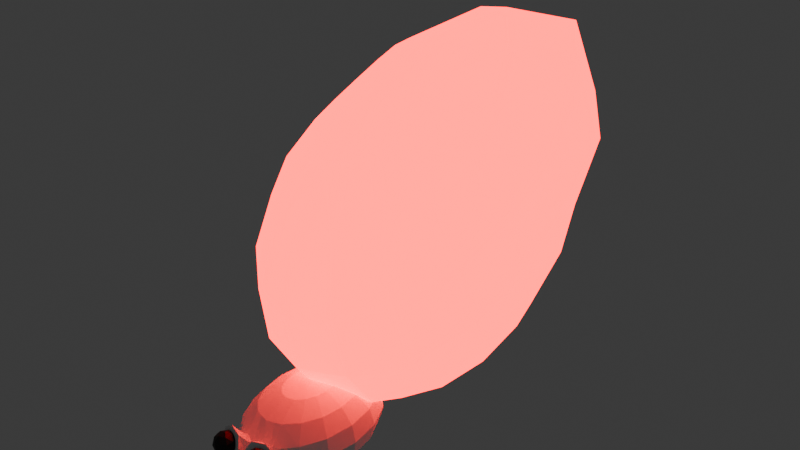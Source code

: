# Source: LightBug.blend  (saved by Blender 4.2.66; exported with 4.5.12 LTS)
import bpy
from mathutils import Matrix  # noqa: F401  (used for matrix-valued properties, if any)

bpy.ops.wm.read_factory_settings(use_empty=True)
scene = bpy.context.scene
scene.name = 'Scene'

# ---- collections
col_collection = bpy.data.collections.new('Collection'); scene.collection.children.link(col_collection)

# ---- materials (node trees are filled in below, after node groups)
mat_body = bpy.data.materials.new('Body')
mat_body.alpha_threshold = 0.0
mat_body.roughness = 0.5
mat_body.line_color = (0.0, 0.0, 0.0, 1.0)
mat_eyes = bpy.data.materials.new('Eyes')
mat_light = bpy.data.materials.new('Light')

# ---- material node trees
mat_body.use_nodes = True; mat_body.node_tree.nodes.clear()
_N = mat_body.node_tree.nodes; _L = mat_body.node_tree.links
n0 = _N.new('ShaderNodeOutputMaterial'); n0.name = 'Material Output'; n0.location = (300, 300)
n1 = _N.new('ShaderNodeBsdfPrincipled'); n1.name = 'Principled BSDF'; n1.location = (10, 300)
n1.inputs[0].default_value = (1.0, 1.0, 1.0, 1.0)
n1.inputs[3].default_value = 1.45
_L.new(n1.outputs[0], n0.inputs[0])
n0.is_active_output = True
mat_eyes.use_nodes = True; mat_eyes.node_tree.nodes.clear()
_N = mat_eyes.node_tree.nodes; _L = mat_eyes.node_tree.links
n0 = _N.new('ShaderNodeBsdfPrincipled'); n0.name = 'Principled BSDF'; n0.location = (10, 300)
n0.inputs[0].default_value = (0.0, 0.0, 0.0, 1.0)
n1 = _N.new('ShaderNodeOutputMaterial'); n1.name = 'Material Output'; n1.location = (300, 300)
_L.new(n0.outputs[0], n1.inputs[0])
n1.is_active_output = True
mat_light.use_nodes = True; mat_light.node_tree.nodes.clear()
_N = mat_light.node_tree.nodes; _L = mat_light.node_tree.links
n0 = _N.new('ShaderNodeBsdfPrincipled'); n0.name = 'Principled BSDF'; n0.location = (10, 300)
n0.inputs[0].default_value = (0.8001, 0.0, 0.0009174, 1.0)
n0.inputs[27].default_value = (1.0, 0.0, 0.003329, 1.0)
n0.inputs[28].default_value = 6.6
n1 = _N.new('ShaderNodeOutputMaterial'); n1.name = 'Material Output'; n1.location = (300, 300)
_L.new(n0.outputs[0], n1.inputs[0])
n1.is_active_output = True

# ---- world
world_world = bpy.data.worlds.new('World'); scene.world = world_world
world_world.use_nodes = True; world_world.node_tree.nodes.clear()
_N = world_world.node_tree.nodes; _L = world_world.node_tree.links
n0 = _N.new('ShaderNodeOutputWorld'); n0.name = 'World Output'; n0.location = (300, 300)
n1 = _N.new('ShaderNodeBackground'); n1.name = 'Background'; n1.location = (10, 300)
n1.inputs[0].default_value = (0.05088, 0.05088, 0.05088, 1.0)
_L.new(n1.outputs[0], n0.inputs[0])
n0.is_active_output = True
world_world.color = (0.05088, 0.05088, 0.05088)
world_world.sun_shadow_jitter_overblur = 0.0

# ---- meshes
me_sphere = bpy.data.meshes.new('Sphere')
me_sphere.from_pydata([(5.04e-08, 0.1523, 0.03484), (5.04e-08, 0.1649, 0.0), (5.04e-08, 0.1523, -0.03484), (-0.001023, 0.0536, -0.06956), (0.01641, 0.0583, 0.08411), (0.03033, 0.1077, 0.06438), (0.03962, 0.1407, 0.03484), (0.04289, 0.1523, 0.0), (0.03962, 0.1407, -0.03484), (0.0293, 0.09822, -0.06634), (0.01539, 0.0488, -0.06956), (0.03033, 0.04462, 0.08411), (0.05603, 0.08245, 0.06438), (0.07321, 0.1077, 0.03484), (0.07925, 0.1166, 0.0), (0.07321, 0.1077, -0.03484), (0.05501, 0.07294, -0.06634), (0.0293, 0.03512, -0.06956), (0.03962, 0.02415, 0.08411), (0.07321, 0.04462, 0.06438), (0.09566, 0.0583, 0.03484), (0.1035, 0.0631, 0.0), (0.09566, 0.0583, -0.03484), (0.07219, 0.03512, -0.06634), (0.0386, 0.01464, -0.06956), (0.04289, 7.472e-08, 0.08411), (0.07925, 6.734e-08, 0.06438), (0.1035, 6.243e-08, 0.03484), (0.1121, 5.752e-08, 0.0), (0.1035, 6.243e-08, -0.03484), (0.07822, -0.009504, -0.06634), (0.04186, -0.009504, -0.06956), (0.03962, -0.02415, 0.08411), (0.07321, -0.04462, 0.06438), (0.09566, -0.0583, 0.03484), (0.1035, -0.0631, 0.0), (0.09566, -0.0583, -0.03484), (0.07219, -0.05412, -0.06634), (0.0386, -0.03365, -0.06956), (0.03033, -0.04462, 0.08411), (0.05603, -0.08245, 0.06438), (0.07321, -0.1077, 0.03484), (0.07925, -0.1166, 0.0), (0.07321, -0.1077, -0.03484), (0.05501, -0.09195, -0.06634), (0.0293, -0.05412, -0.06956), (0.01641, -0.0583, 0.08411), (0.03033, -0.1077, 0.06438), (0.03632, -0.1425, 0.03275), (0.03783, -0.1536, 0.0005027), (0.03962, -0.1407, -0.03484), (0.0293, -0.1172, -0.06634), (0.01539, -0.0678, -0.06956), (3.704e-08, -0.0631, 0.08411), (2.535e-08, -0.1166, 0.06438), (-0.0008846, -0.1506, 0.03502), (-0.0008846, -0.1619, 0.002478), (2.368e-08, -0.1523, -0.03484), (-0.001023, -0.1261, -0.06634), (-0.001023, -0.07261, -0.06956), (-0.001594, -0.02046, -0.04955), (5.04e-08, 8.209e-08, 0.09104), (-0.01641, -0.0583, 0.08411), (-0.03033, -0.1077, 0.06438), (-0.03624, -0.1426, 0.03304), (-0.03702, -0.1539, 0.0004985), (-0.03962, -0.1407, -0.03484), (-0.03135, -0.1172, -0.06634), (-0.01744, -0.0678, -0.06956), (-0.03033, -0.04462, 0.08411), (-0.05603, -0.08245, 0.06438), (-0.07321, -0.1077, 0.03484), (-0.07925, -0.1166, 0.0), (-0.07321, -0.1077, -0.03484), (-0.05706, -0.09195, -0.06634), (-0.03135, -0.05412, -0.06956), (-0.03962, -0.02415, 0.08411), (-0.07321, -0.04462, 0.06438), (-0.09566, -0.0583, 0.03484), (-0.1035, -0.0631, 0.0), (-0.09566, -0.0583, -0.03484), (-0.07424, -0.05412, -0.06634), (-0.04065, -0.03365, -0.06956), (-0.04289, 1.116e-07, 0.08411), (-0.07925, 1.361e-07, 0.06438), (-0.1035, 1.411e-07, 0.03484), (-0.1121, 1.656e-07, 0.0), (-0.1035, 1.411e-07, -0.03484), (-0.08027, -0.009504, -0.06634), (-0.04391, -0.009504, -0.06956), (-0.03962, 0.02415, 0.08411), (-0.07321, 0.04462, 0.06438), (-0.09566, 0.0583, 0.03484), (-0.1035, 0.0631, 0.0), (-0.09566, 0.0583, -0.03484), (-0.07424, 0.03512, -0.06634), (-0.04065, 0.01464, -0.06956), (-0.03033, 0.04462, 0.08411), (-0.05603, 0.08245, 0.06438), (-0.07321, 0.1077, 0.03484), (-0.07925, 0.1166, 0.0), (-0.07321, 0.1077, -0.03484), (-0.05706, 0.07294, -0.06634), (-0.03135, 0.03512, -0.06956), (-0.01641, 0.0583, 0.08411), (-0.03033, 0.1077, 0.06438), (-0.03962, 0.1407, 0.03484), (-0.04289, 0.1523, 0.0), (-0.03962, 0.1407, -0.03484), (-0.03135, 0.09822, -0.06634), (-0.01744, 0.0488, -0.06956), (7.712e-08, 0.0631, 0.08411), (1.005e-07, 0.1166, 0.06438), (-0.001023, 0.1071, -0.06634), (5.04e-08, 0.1586, 0.01742), (0.04125, 0.1465, 0.01742), (0.07623, 0.1122, 0.01742), (0.0996, 0.0607, 0.01742), (0.1078, 5.997e-08, 0.01742), (0.0996, -0.0607, 0.01742), (0.07623, -0.1122, 0.01742), (0.04389, -0.1462, 0.0163), (-0.0008846, -0.1579, 0.01916), (-0.04356, -0.1466, 0.01636), (-0.07623, -0.1122, 0.01742), (-0.0996, -0.0607, 0.01742), (-0.1078, 1.533e-07, 0.01742), (-0.0996, 0.0607, 0.01742), (-0.07623, 0.1122, 0.01742), (-0.04125, 0.1465, 0.01742), (0.01516, -0.1122, 0.06438), (0.008206, -0.0607, 0.08411), (0.007183, -0.0702, -0.06956), (0.01414, -0.1217, -0.06634), (0.01981, -0.1465, -0.03484), (0.0217, -0.1605, -0.00538), (0.01956, -0.1447, 0.04022), (-0.006047, -0.1806, 0.03506), (-0.009229, -0.0702, -0.06956), (-0.01619, -0.1217, -0.06634), (-0.01981, -0.1465, -0.03484), (-0.02046, -0.1602, -0.005251), (-0.01937, -0.1443, 0.04077), (-0.01516, -0.1122, 0.06438), (-0.008206, -0.0607, 0.08411), (-0.002992, -0.1669, 0.0236), (0.0693, -0.164, 0.02084), (0.0586, -0.1758, 0.002409), (0.006076, -0.1779, 0.03361), (0.008388, -0.1857, 0.01295), (0.03649, -0.1853, -0.001448), (0.04176, -0.1584, 0.05603), (0.06233, -0.1567, 0.04305), (0.01415, -0.1665, 0.0537), (0.03913, -0.1718, 0.02729), (-0.007533, -0.186, 0.01179), (-0.06799, -0.1651, 0.0218), (-0.05592, -0.175, 0.001722), (-0.03238, -0.1837, -0.002653), (-0.04032, -0.1619, 0.05972), (-0.01419, -0.1706, 0.05573), (-0.06153, -0.1596, 0.04582), (-0.03725, -0.1733, 0.02793), (-0.003819, -0.158, 0.03859), (-0.04545, -0.1543, 0.01763), (-0.03855, -0.1635, 0.002934), (-0.002896, -0.1726, 0.007421), (-0.02204, -0.171, -0.001348), (-0.0387, -0.1489, 0.03414), (-0.02225, -0.1504, 0.04278), (0.02507, -0.1517, 0.04985), (0.004634, -0.1689, 0.01211), (0.004634, -0.1576, 0.04465), (0.002677, -0.1648, 0.02836), (0.04184, -0.1495, 0.04238), (0.04335, -0.1606, 0.01013), (0.02722, -0.1675, 0.004251), (0.04941, -0.1532, 0.02593), (0.02235, 0.07351, -0.06795), (0.04216, 0.05403, -0.06795), (0.05539, 0.02488, -0.06795), (0.06004, -0.009504, -0.06795), (0.05539, -0.04389, -0.06795), (0.04216, -0.07304, -0.06795), (0.02235, -0.09251, -0.06795), (-0.001023, -0.09935, -0.06795), (-0.02439, -0.09251, -0.06795), (-0.0442, -0.07304, -0.06795), (-0.05744, -0.04389, -0.06795), (-0.06209, -0.009504, -0.06795), (-0.05744, 0.02488, -0.06795), (-0.0442, 0.05403, -0.06795), (-0.02439, 0.07351, -0.06795), (-0.001023, 0.08035, -0.06795), (0.01066, -0.09593, -0.06795), (-0.01271, -0.09593, -0.06795), (0.01887, 0.06115, -0.06876), (0.03573, 0.04457, -0.06876), (0.047, 0.01976, -0.06876), (0.05095, -0.009504, -0.06876), (0.047, -0.03877, -0.06876), (0.03573, -0.06358, -0.06876), (0.01887, -0.08016, -0.06876), (-0.001023, -0.08598, -0.06876), (-0.02091, -0.08016, -0.06876), (-0.03778, -0.06358, -0.06876), (-0.04904, -0.03877, -0.06876), (-0.053, -0.009504, -0.06876), (-0.04904, 0.01976, -0.06876), (-0.03778, 0.04457, -0.06876), (-0.02091, 0.06115, -0.06876), (-0.001023, 0.06697, -0.06876), (0.008922, -0.08307, -0.06876), (-0.01097, -0.08307, -0.06876), (0.02258, -0.09331, -0.08121), (0.0109, -0.09673, -0.08121), (0.0191, -0.08096, -0.08202), (0.009156, -0.08387, -0.08202), (0.1078, 0.03155, 0.0), (0.0996, 0.02915, 0.03484), (0.07623, 0.02231, 0.06438), (0.04125, 0.01207, 0.08411), (0.04023, 0.002571, -0.06956), (0.07521, 0.01281, -0.06634), (0.0996, 0.02915, -0.03484), (0.1037, 0.03035, 0.01742), (0.05772, 0.007688, -0.06795), (0.04898, 0.005129, -0.06876), (-0.01292, -0.09667, -0.08023), (-0.02461, -0.09326, -0.08023), (-0.02113, -0.0809, -0.08104), (-0.01119, -0.08381, -0.08104), (0.007183, 0.0512, -0.06956), (0.01981, 0.1465, -0.03484), (0.02144, 0.1586, 0.0), (0.01981, 0.1465, 0.03484), (0.01516, 0.1122, 0.06438), (0.008206, 0.0607, 0.08411), (0.01414, 0.1027, -0.06634), (0.02063, 0.1526, 0.01742), (0.01066, 0.07693, -0.06795), (0.008922, 0.06406, -0.06876), (-0.01619, 0.1027, -0.06634), (-0.01516, 0.1122, 0.06438), (-0.008206, 0.0607, 0.08411), (-0.009229, 0.0512, -0.06956), (-0.01981, 0.1465, -0.03484), (-0.02144, 0.1586, 0.0), (-0.01981, 0.1465, 0.03484), (-0.02063, 0.1526, 0.01742), (-0.01271, 0.07693, -0.06795), (-0.01097, 0.06406, -0.06876), (-0.02111, 0.06183, -0.07995), (-0.01763, 0.04947, -0.08076), (-0.009427, 0.05187, -0.08076), (-0.01117, 0.06474, -0.07995), (0.01906, 0.06181, -0.07972), (0.01558, 0.04946, -0.08053), (0.009116, 0.06472, -0.07972), (0.007376, 0.05186, -0.08053)], [], [(236, 237, 4, 5), (240, 238, 9, 178), (233, 234, 7, 8), (235, 236, 5, 6), (111, 61, 4, 237), (60, 3, 232, 10), (238, 233, 8, 9), (239, 235, 6, 115), (8, 7, 14, 15), (6, 5, 12, 13), (4, 61, 11), (60, 10, 17), (9, 8, 15, 16), (115, 6, 13, 116), (5, 4, 11, 12), (178, 9, 16, 179), (60, 17, 24), (16, 15, 22, 23), (116, 13, 20, 117), (12, 11, 18, 19), (179, 16, 23, 180), (15, 14, 21, 22), (13, 12, 19, 20), (11, 61, 18), (225, 219, 27, 118), (220, 221, 25, 26), (226, 223, 30, 181), (224, 218, 28, 29), (219, 220, 26, 27), (18, 61, 25, 221), (60, 24, 222, 31), (223, 224, 29, 30), (181, 30, 37, 182), (29, 28, 35, 36), (27, 26, 33, 34), (25, 61, 32), (60, 31, 38), (30, 29, 36, 37), (118, 27, 34, 119), (26, 25, 32, 33), (34, 33, 40, 41), (32, 61, 39), (60, 38, 45), (37, 36, 43, 44), (119, 34, 41, 120), (33, 32, 39, 40), (182, 37, 44, 183), (36, 35, 42, 43), (60, 45, 52), (44, 43, 50, 51), (120, 41, 48, 121), (40, 39, 46, 47), (183, 44, 51, 184), (43, 42, 49, 50), (41, 40, 47, 48), (39, 61, 46), (130, 131, 53, 54), (194, 133, 58, 185), (134, 135, 56, 57), (136, 130, 54, 55), (46, 61, 53, 131), (60, 52, 132, 59), (133, 134, 57, 58), (176, 175, 147, 150), (195, 139, 67, 186), (140, 141, 65, 66), (142, 143, 63, 64), (53, 61, 62, 144), (60, 59, 138, 68), (139, 140, 66, 67), (166, 145, 137, 155), (143, 144, 62, 63), (62, 61, 69), (60, 68, 75), (67, 66, 73, 74), (123, 64, 71, 124), (63, 62, 69, 70), (186, 67, 74, 187), (66, 65, 72, 73), (64, 63, 70, 71), (74, 73, 80, 81), (124, 71, 78, 125), (70, 69, 76, 77), (187, 74, 81, 188), (73, 72, 79, 80), (71, 70, 77, 78), (69, 61, 76), (60, 75, 82), (188, 81, 88, 189), (80, 79, 86, 87), (78, 77, 84, 85), (76, 61, 83), (60, 82, 89), (81, 80, 87, 88), (125, 78, 85, 126), (77, 76, 83, 84), (87, 86, 93, 94), (85, 84, 91, 92), (83, 61, 90), (60, 89, 96), (88, 87, 94, 95), (126, 85, 92, 127), (84, 83, 90, 91), (189, 88, 95, 190), (60, 96, 103), (95, 94, 101, 102), (127, 92, 99, 128), (91, 90, 97, 98), (190, 95, 102, 191), (94, 93, 100, 101), (92, 91, 98, 99), (90, 61, 97), (128, 99, 106, 129), (98, 97, 104, 105), (191, 102, 109, 192), (101, 100, 107, 108), (99, 98, 105, 106), (97, 61, 104), (60, 103, 110), (102, 101, 108, 109), (250, 242, 113, 193), (246, 247, 1, 2), (248, 243, 112, 0), (104, 61, 111, 244), (60, 110, 245, 3), (242, 246, 2, 113), (249, 248, 0, 114), (243, 244, 111, 112), (247, 249, 114, 1), (100, 128, 129, 107), (93, 127, 128, 100), (86, 126, 127, 93), (79, 125, 126, 86), (72, 124, 125, 79), (65, 123, 124, 72), (167, 166, 155, 158), (174, 170, 151, 152), (42, 120, 121, 49), (35, 119, 120, 42), (28, 118, 119, 35), (218, 225, 118, 28), (14, 116, 117, 21), (7, 115, 116, 14), (234, 239, 115, 7), (173, 171, 149, 148), (172, 173, 148, 153), (51, 50, 134, 133), (48, 47, 130, 136), (50, 49, 135, 134), (184, 51, 133, 194), (47, 46, 131, 130), (145, 163, 160, 137), (54, 53, 144, 143), (164, 165, 157, 156), (58, 57, 140, 139), (55, 54, 143, 142), (57, 56, 141, 140), (185, 58, 139, 195), (154, 151, 153, 148), (150, 154, 148, 149), (147, 146, 154, 150), (146, 152, 151, 154), (175, 177, 146, 147), (177, 174, 152, 146), (170, 172, 153, 151), (171, 176, 150, 149), (162, 159, 161, 156), (158, 162, 156, 157), (155, 137, 162, 158), (137, 160, 159, 162), (165, 167, 158, 157), (168, 164, 156, 161), (169, 168, 161, 159), (163, 169, 159, 160), (55, 142, 169, 163), (142, 64, 168, 169), (64, 123, 164, 168), (65, 141, 167, 165), (123, 65, 165, 164), (122, 55, 163, 145), (141, 56, 166, 167), (56, 122, 145, 166), (56, 135, 176, 171), (136, 55, 172, 170), (121, 48, 174, 177), (49, 121, 177, 175), (55, 122, 173, 172), (122, 56, 171, 173), (48, 136, 170, 174), (135, 49, 175, 176), (203, 185, 195, 213), (184, 194, 215, 214), (251, 250, 193, 211), (209, 191, 192, 210), (208, 190, 191, 209), (207, 189, 190, 208), (206, 188, 189, 207), (205, 187, 188, 206), (204, 186, 187, 205), (186, 204, 230, 229), (212, 194, 185, 203), (201, 183, 184, 202), (200, 182, 183, 201), (199, 181, 182, 200), (227, 226, 181, 199), (197, 179, 180, 198), (196, 178, 179, 197), (241, 240, 178, 196), (241, 196, 256, 258), (10, 196, 197, 17), (17, 197, 198, 24), (222, 227, 199, 31), (31, 199, 200, 38), (38, 200, 201, 45), (45, 201, 202, 52), (132, 212, 203, 59), (138, 213, 204, 68), (68, 204, 205, 75), (75, 205, 206, 82), (82, 206, 207, 89), (89, 207, 208, 96), (96, 208, 209, 103), (103, 209, 210, 110), (245, 251, 211, 3), (52, 202, 212, 132), (59, 203, 213, 138), (216, 214, 215, 217), (194, 212, 217, 215), (212, 202, 216, 217), (202, 184, 214, 216), (24, 198, 227, 222), (198, 180, 226, 227), (21, 117, 225, 218), (23, 22, 224, 223), (20, 19, 220, 219), (22, 21, 218, 224), (180, 23, 223, 226), (19, 18, 221, 220), (117, 20, 219, 225), (231, 228, 229, 230), (213, 195, 228, 231), (204, 213, 231, 230), (195, 186, 229, 228), (3, 211, 241, 232), (211, 193, 240, 241), (1, 114, 239, 234), (114, 0, 235, 239), (113, 2, 233, 238), (0, 112, 236, 235), (2, 1, 234, 233), (193, 113, 238, 240), (112, 111, 237, 236), (210, 251, 255, 252), (210, 192, 250, 251), (107, 129, 249, 247), (105, 104, 244, 243), (129, 106, 248, 249), (109, 108, 246, 242), (106, 105, 243, 248), (108, 107, 247, 246), (192, 109, 242, 250), (253, 252, 255, 254), (251, 245, 254, 255), (245, 110, 253, 254), (110, 210, 252, 253), (259, 258, 256, 257), (10, 232, 259, 257), (196, 10, 257, 256), (232, 241, 258, 259)])
_uv = me_sphere.uv_layers.new(name='UVMap')
_uv.uv.foreach_set('vector', [0.7187, 0.75, 0.7187, 0.875, 0.6875, 0.875, 0.6875, 0.75, 0.7188, 0.1875, 0.7187, 0.25, 0.6875, 0.25, 0.6875, 0.1875, 0.7188, 0.375, 0.7188, 0.5, 0.6875, 0.5, 0.6875, 0.375, 0.7188, 0.625, 0.7187, 0.75, 0.6875, 0.75, 0.6875, 0.625, 0.75, 0.875, 0.7187, 1.0, 0.6875, 0.875, 0.7187, 0.875, 0.7188, 0.0, 0.75, 0.125, 0.7188, 0.125, 0.6875, 0.125, 0.7187, 0.25, 0.7188, 0.375, 0.6875, 0.375, 0.6875, 0.25, 0.7188, 0.5625, 0.7188, 0.625, 0.6875, 0.625, 0.6875, 0.5625, 0.6875, 0.375, 0.6875, 0.5, 0.625, 0.5, 0.625, 0.375, 0.6875, 0.625, 0.6875, 0.75, 0.625, 0.75, 0.625, 0.625, 0.6875, 0.875, 0.6562, 1.0, 0.625, 0.875, 0.6562, 0.0, 0.6875, 0.125, 0.625, 0.125, 0.6875, 0.25, 0.6875, 0.375, 0.625, 0.375, 0.625, 0.25, 0.6875, 0.5625, 0.6875, 0.625, 0.625, 0.625, 0.625, 0.5625, 0.6875, 0.75, 0.6875, 0.875, 0.625, 0.875, 0.625, 0.75, 0.6875, 0.1875, 0.6875, 0.25, 0.625, 0.25, 0.625, 0.1875, 0.5938, 0.0, 0.625, 0.125, 0.5625, 0.125, 0.625, 0.25, 0.625, 0.375, 0.5625, 0.375, 0.5625, 0.25, 0.625, 0.5625, 0.625, 0.625, 0.5625, 0.625, 0.5625, 0.5625, 0.625, 0.75, 0.625, 0.875, 0.5625, 0.875, 0.5625, 0.75, 0.625, 0.1875, 0.625, 0.25, 0.5625, 0.25, 0.5625, 0.1875, 0.625, 0.375, 0.625, 0.5, 0.5625, 0.5, 0.5625, 0.375, 0.625, 0.625, 0.625, 0.75, 0.5625, 0.75, 0.5625, 0.625, 0.625, 0.875, 0.5938, 1.0, 0.5625, 0.875, 0.5312, 0.5625, 0.5312, 0.625, 0.5, 0.625, 0.5, 0.5625, 0.5312, 0.75, 0.5312, 0.875, 0.5, 0.875, 0.5, 0.75, 0.5312, 0.1875, 0.5312, 0.25, 0.5, 0.25, 0.5, 0.1875, 0.5312, 0.375, 0.5312, 0.5, 0.5, 0.5, 0.5, 0.375, 0.5312, 0.625, 0.5312, 0.75, 0.5, 0.75, 0.5, 0.625, 0.5625, 0.875, 0.5312, 1.0, 0.5, 0.875, 0.5312, 0.875, 0.5312, 0.0, 0.5625, 0.125, 0.5312, 0.125, 0.5, 0.125, 0.5312, 0.25, 0.5312, 0.375, 0.5, 0.375, 0.5, 0.25, 0.5, 0.1875, 0.5, 0.25, 0.4375, 0.25, 0.4375, 0.1875, 0.5, 0.375, 0.5, 0.5, 0.4375, 0.5, 0.4375, 0.375, 0.5, 0.625, 0.5, 0.75, 0.4375, 0.75, 0.4375, 0.625, 0.5, 0.875, 0.4687, 1.0, 0.4375, 0.875, 0.4687, 0.0, 0.5, 0.125, 0.4375, 0.125, 0.5, 0.25, 0.5, 0.375, 0.4375, 0.375, 0.4375, 0.25, 0.5, 0.5625, 0.5, 0.625, 0.4375, 0.625, 0.4375, 0.5625, 0.5, 0.75, 0.5, 0.875, 0.4375, 0.875, 0.4375, 0.75, 0.4375, 0.625, 0.4375, 0.75, 0.375, 0.75, 0.375, 0.625, 0.4375, 0.875, 0.4062, 1.0, 0.375, 0.875, 0.4062, 0.0, 0.4375, 0.125, 0.375, 0.125, 0.4375, 0.25, 0.4375, 0.375, 0.375, 0.375, 0.375, 0.25, 0.4375, 0.5625, 0.4375, 0.625, 0.375, 0.625, 0.375, 0.5625, 0.4375, 0.75, 0.4375, 0.875, 0.375, 0.875, 0.375, 0.75, 0.4375, 0.1875, 0.4375, 0.25, 0.375, 0.25, 0.375, 0.1875, 0.4375, 0.375, 0.4375, 0.5, 0.375, 0.5, 0.375, 0.375, 0.3437, 0.0, 0.375, 0.125, 0.3125, 0.125, 0.375, 0.25, 0.375, 0.375, 0.3125, 0.375, 0.3125, 0.25, 0.375, 0.5625, 0.375, 0.625, 0.3125, 0.625, 0.3125, 0.5625, 0.375, 0.75, 0.375, 0.875, 0.3125, 0.875, 0.3125, 0.75, 0.375, 0.1875, 0.375, 0.25, 0.3125, 0.25, 0.3125, 0.1875, 0.375, 0.375, 0.375, 0.5, 0.3125, 0.5, 0.3125, 0.375, 0.375, 0.625, 0.375, 0.75, 0.3125, 0.75, 0.3125, 0.625, 0.375, 0.875, 0.3437, 1.0, 0.3125, 0.875, 0.2812, 0.75, 0.2812, 0.875, 0.25, 0.875, 0.25, 0.75, 0.2812, 0.1875, 0.2812, 0.25, 0.25, 0.25, 0.25, 0.1875, 0.2812, 0.375, 0.2812, 0.5, 0.25, 0.5, 0.25, 0.375, 0.2812, 0.625, 0.2812, 0.75, 0.25, 0.75, 0.25, 0.625, 0.3125, 0.875, 0.2812, 1.0, 0.25, 0.875, 0.2812, 0.875, 0.2812, 0.0, 0.3125, 0.125, 0.2812, 0.125, 0.25, 0.125, 0.2812, 0.25, 0.2812, 0.375, 0.25, 0.375, 0.25, 0.25, 0.2812, 0.5, 0.3125, 0.5, 0.3125, 0.5, 0.2812, 0.5, 0.2187, 0.1875, 0.2187, 0.25, 0.1875, 0.25, 0.1875, 0.1875, 0.2187, 0.375, 0.2187, 0.5, 0.1875, 0.5, 0.1875, 0.375, 0.2187, 0.625, 0.2187, 0.75, 0.1875, 0.75, 0.1875, 0.625, 0.25, 0.875, 0.2187, 1.0, 0.1875, 0.875, 0.2187, 0.875, 0.2187, 0.0, 0.25, 0.125, 0.2187, 0.125, 0.1875, 0.125, 0.2187, 0.25, 0.2187, 0.375, 0.1875, 0.375, 0.1875, 0.25, 0.25, 0.5, 0.25, 0.5625, 0.25, 0.5625, 0.25, 0.5, 0.2187, 0.75, 0.2187, 0.875, 0.1875, 0.875, 0.1875, 0.75, 0.1875, 0.875, 0.1562, 1.0, 0.125, 0.875, 0.1562, 0.0, 0.1875, 0.125, 0.125, 0.125, 0.1875, 0.25, 0.1875, 0.375, 0.125, 0.375, 0.125, 0.25, 0.1875, 0.5625, 0.1875, 0.625, 0.125, 0.625, 0.125, 0.5625, 0.1875, 0.75, 0.1875, 0.875, 0.125, 0.875, 0.125, 0.75, 0.1875, 0.1875, 0.1875, 0.25, 0.125, 0.25, 0.125, 0.1875, 0.1875, 0.375, 0.1875, 0.5, 0.125, 0.5, 0.125, 0.375, 0.1875, 0.625, 0.1875, 0.75, 0.125, 0.75, 0.125, 0.625, 0.125, 0.25, 0.125, 0.375, 0.0625, 0.375, 0.0625, 0.25, 0.125, 0.5625, 0.125, 0.625, 0.0625, 0.625, 0.0625, 0.5625, 0.125, 0.75, 0.125, 0.875, 0.0625, 0.875, 0.0625, 0.75, 0.125, 0.1875, 0.125, 0.25, 0.0625, 0.25, 0.0625, 0.1875, 0.125, 0.375, 0.125, 0.5, 0.0625, 0.5, 0.0625, 0.375, 0.125, 0.625, 0.125, 0.75, 0.0625, 0.75, 0.0625, 0.625, 0.125, 0.875, 0.09375, 1.0, 0.0625, 0.875, 0.09375, 0.0, 0.125, 0.125, 0.0625, 0.125, 0.0625, 0.1875, 0.0625, 0.25, 0.0, 0.25, 0.0, 0.1875, 0.0625, 0.375, 0.0625, 0.5, 0.0, 0.5, 0.0, 0.375, 0.0625, 0.625, 0.0625, 0.75, 0.0, 0.75, 0.0, 0.625, 0.0625, 0.875, 0.03125, 1.0, 0.0, 0.875, 0.03125, 0.0, 0.0625, 0.125, 0.0, 0.125, 0.0625, 0.25, 0.0625, 0.375, 0.0, 0.375, 0.0, 0.25, 0.0625, 0.5625, 0.0625, 0.625, 0.0, 0.625, 0.0, 0.5625, 0.0625, 0.75, 0.0625, 0.875, 0.0, 0.875, 0.0, 0.75, 1.0, 0.375, 1.0, 0.5, 0.9375, 0.5, 0.9375, 0.375, 1.0, 0.625, 1.0, 0.75, 0.9375, 0.75, 0.9375, 0.625, 1.0, 0.875, 0.9687, 1.0, 0.9375, 0.875, 0.9687, 0.0, 1.0, 0.125, 0.9375, 0.125, 1.0, 0.25, 1.0, 0.375, 0.9375, 0.375, 0.9375, 0.25, 1.0, 0.5625, 1.0, 0.625, 0.9375, 0.625, 0.9375, 0.5625, 1.0, 0.75, 1.0, 0.875, 0.9375, 0.875, 0.9375, 0.75, 1.0, 0.1875, 1.0, 0.25, 0.9375, 0.25, 0.9375, 0.1875, 0.9062, 0.0, 0.9375, 0.125, 0.875, 0.125, 0.9375, 0.25, 0.9375, 0.375, 0.875, 0.375, 0.875, 0.25, 0.9375, 0.5625, 0.9375, 0.625, 0.875, 0.625, 0.875, 0.5625, 0.9375, 0.75, 0.9375, 0.875, 0.875, 0.875, 0.875, 0.75, 0.9375, 0.1875, 0.9375, 0.25, 0.875, 0.25, 0.875, 0.1875, 0.9375, 0.375, 0.9375, 0.5, 0.875, 0.5, 0.875, 0.375, 0.9375, 0.625, 0.9375, 0.75, 0.875, 0.75, 0.875, 0.625, 0.9375, 0.875, 0.9062, 1.0, 0.875, 0.875, 0.875, 0.5625, 0.875, 0.625, 0.8125, 0.625, 0.8125, 0.5625, 0.875, 0.75, 0.875, 0.875, 0.8125, 0.875, 0.8125, 0.75, 0.875, 0.1875, 0.875, 0.25, 0.8125, 0.25, 0.8125, 0.1875, 0.875, 0.375, 0.875, 0.5, 0.8125, 0.5, 0.8125, 0.375, 0.875, 0.625, 0.875, 0.75, 0.8125, 0.75, 0.8125, 0.625, 0.875, 0.875, 0.8437, 1.0, 0.8125, 0.875, 0.8437, 0.0, 0.875, 0.125, 0.8125, 0.125, 0.875, 0.25, 0.875, 0.375, 0.8125, 0.375, 0.8125, 0.25, 0.7812, 0.1875, 0.7812, 0.25, 0.75, 0.25, 0.75, 0.1875, 0.7812, 0.375, 0.7812, 0.5, 0.75, 0.5, 0.75, 0.375, 0.7812, 0.625, 0.7812, 0.75, 0.75, 0.75, 0.75, 0.625, 0.8125, 0.875, 0.7812, 1.0, 0.75, 0.875, 0.7812, 0.875, 0.7812, 0.0, 0.8125, 0.125, 0.7812, 0.125, 0.75, 0.125, 0.7812, 0.25, 0.7812, 0.375, 0.75, 0.375, 0.75, 0.25, 0.7812, 0.5625, 0.7812, 0.625, 0.75, 0.625, 0.75, 0.5625, 0.7812, 0.75, 0.7812, 0.875, 0.75, 0.875, 0.75, 0.75, 0.7812, 0.5, 0.7812, 0.5625, 0.75, 0.5625, 0.75, 0.5, 0.875, 0.5, 0.875, 0.5625, 0.8125, 0.5625, 0.8125, 0.5, 0.9375, 0.5, 0.9375, 0.5625, 0.875, 0.5625, 0.875, 0.5, 1.0, 0.5, 1.0, 0.5625, 0.9375, 0.5625, 0.9375, 0.5, 0.0625, 0.5, 0.0625, 0.5625, 0.0, 0.5625, 0.0, 0.5, 0.125, 0.5, 0.125, 0.5625, 0.0625, 0.5625, 0.0625, 0.5, 0.1875, 0.5, 0.1875, 0.5625, 0.125, 0.5625, 0.125, 0.5, 0.2187, 0.5, 0.25, 0.5, 0.25, 0.5, 0.2187, 0.5, 0.3125, 0.625, 0.2812, 0.625, 0.2812, 0.625, 0.3125, 0.625, 0.375, 0.5, 0.375, 0.5625, 0.3125, 0.5625, 0.3125, 0.5, 0.4375, 0.5, 0.4375, 0.5625, 0.375, 0.5625, 0.375, 0.5, 0.5, 0.5, 0.5, 0.5625, 0.4375, 0.5625, 0.4375, 0.5, 0.5312, 0.5, 0.5312, 0.5625, 0.5, 0.5625, 0.5, 0.5, 0.625, 0.5, 0.625, 0.5625, 0.5625, 0.5625, 0.5625, 0.5, 0.6875, 0.5, 0.6875, 0.5625, 0.625, 0.5625, 0.625, 0.5, 0.7188, 0.5, 0.7188, 0.5625, 0.6875, 0.5625, 0.6875, 0.5, 0.25, 0.5625, 0.25, 0.5, 0.25, 0.5, 0.25, 0.5625, 0.25, 0.625, 0.25, 0.5625, 0.25, 0.5625, 0.25, 0.625, 0.3125, 0.25, 0.3125, 0.375, 0.2812, 0.375, 0.2812, 0.25, 0.3125, 0.625, 0.3125, 0.75, 0.2812, 0.75, 0.2812, 0.625, 0.3125, 0.375, 0.3125, 0.5, 0.2812, 0.5, 0.2812, 0.375, 0.3125, 0.1875, 0.3125, 0.25, 0.2812, 0.25, 0.2812, 0.1875, 0.3125, 0.75, 0.3125, 0.875, 0.2812, 0.875, 0.2812, 0.75, 0.25, 0.5625, 0.25, 0.625, 0.25, 0.625, 0.25, 0.5625, 0.25, 0.75, 0.25, 0.875, 0.2187, 0.875, 0.2187, 0.75, 0.1875, 0.5625, 0.1875, 0.5, 0.1875, 0.5, 0.1875, 0.5625, 0.25, 0.25, 0.25, 0.375, 0.2187, 0.375, 0.2187, 0.25, 0.25, 0.625, 0.25, 0.75, 0.2187, 0.75, 0.2187, 0.625, 0.25, 0.375, 0.25, 0.5, 0.2187, 0.5, 0.2187, 0.375, 0.25, 0.1875, 0.25, 0.25, 0.2187, 0.25, 0.2187, 0.1875, 0.2812, 0.5625, 0.2812, 0.625, 0.25, 0.625, 0.25, 0.5625, 0.2812, 0.5, 0.2812, 0.5625, 0.25, 0.5625, 0.25, 0.5, 0.3125, 0.5, 0.3125, 0.5625, 0.2812, 0.5625, 0.2812, 0.5, 0.3125, 0.5625, 0.3125, 0.625, 0.2812, 0.625, 0.2812, 0.5625, 0.3125, 0.5, 0.3125, 0.5625, 0.3125, 0.5625, 0.3125, 0.5, 0.3125, 0.5625, 0.3125, 0.625, 0.3125, 0.625, 0.3125, 0.5625, 0.2812, 0.625, 0.25, 0.625, 0.25, 0.625, 0.2812, 0.625, 0.25, 0.5, 0.2812, 0.5, 0.2812, 0.5, 0.25, 0.5, 0.2187, 0.5625, 0.2187, 0.625, 0.1875, 0.625, 0.1875, 0.5625, 0.2187, 0.5, 0.2187, 0.5625, 0.1875, 0.5625, 0.1875, 0.5, 0.25, 0.5, 0.25, 0.5625, 0.2187, 0.5625, 0.2187, 0.5, 0.25, 0.5625, 0.25, 0.625, 0.2187, 0.625, 0.2187, 0.5625, 0.1875, 0.5, 0.2187, 0.5, 0.2187, 0.5, 0.1875, 0.5, 0.1875, 0.625, 0.1875, 0.5625, 0.1875, 0.5625, 0.1875, 0.625, 0.2187, 0.625, 0.1875, 0.625, 0.1875, 0.625, 0.2187, 0.625, 0.25, 0.625, 0.2187, 0.625, 0.2187, 0.625, 0.25, 0.625, 0.25, 0.625, 0.2187, 0.625, 0.2187, 0.625, 0.25, 0.625, 0.2187, 0.625, 0.1875, 0.625, 0.1875, 0.625, 0.2187, 0.625, 0.1875, 0.625, 0.1875, 0.5625, 0.1875, 0.5625, 0.1875, 0.625, 0.1875, 0.5, 0.2187, 0.5, 0.2187, 0.5, 0.1875, 0.5, 0.1875, 0.5625, 0.1875, 0.5, 0.1875, 0.5, 0.1875, 0.5625, 0.25, 0.5625, 0.25, 0.625, 0.25, 0.625, 0.25, 0.5625, 0.2187, 0.5, 0.25, 0.5, 0.25, 0.5, 0.2187, 0.5, 0.25, 0.5, 0.25, 0.5625, 0.25, 0.5625, 0.25, 0.5, 0.25, 0.5, 0.2812, 0.5, 0.2812, 0.5, 0.25, 0.5, 0.2812, 0.625, 0.25, 0.625, 0.25, 0.625, 0.2812, 0.625, 0.3125, 0.5625, 0.3125, 0.625, 0.3125, 0.625, 0.3125, 0.5625, 0.3125, 0.5, 0.3125, 0.5625, 0.3125, 0.5625, 0.3125, 0.5, 0.25, 0.625, 0.25, 0.5625, 0.25, 0.5625, 0.25, 0.625, 0.25, 0.5625, 0.25, 0.5, 0.25, 0.5, 0.25, 0.5625, 0.3125, 0.625, 0.2812, 0.625, 0.2812, 0.625, 0.3125, 0.625, 0.2812, 0.5, 0.3125, 0.5, 0.3125, 0.5, 0.2812, 0.5, 0.25, 0.1563, 0.25, 0.1875, 0.2187, 0.1875, 0.2187, 0.1563, 0.3125, 0.1875, 0.2812, 0.1875, 0.2812, 0.1875, 0.3125, 0.1875, 0.7812, 0.1563, 0.7812, 0.1875, 0.75, 0.1875, 0.75, 0.1563, 0.875, 0.1563, 0.875, 0.1875, 0.8125, 0.1875, 0.8125, 0.1563, 0.9375, 0.1563, 0.9375, 0.1875, 0.875, 0.1875, 0.875, 0.1563, 1.0, 0.1563, 1.0, 0.1875, 0.9375, 0.1875, 0.9375, 0.1563, 0.0625, 0.1563, 0.0625, 0.1875, 0.0, 0.1875, 0.0, 0.1563, 0.125, 0.1563, 0.125, 0.1875, 0.0625, 0.1875, 0.0625, 0.1563, 0.1875, 0.1563, 0.1875, 0.1875, 0.125, 0.1875, 0.125, 0.1563, 0.1875, 0.1875, 0.1875, 0.1563, 0.1875, 0.1563, 0.1875, 0.1875, 0.2812, 0.1563, 0.2812, 0.1875, 0.25, 0.1875, 0.25, 0.1563, 0.375, 0.1563, 0.375, 0.1875, 0.3125, 0.1875, 0.3125, 0.1563, 0.4375, 0.1563, 0.4375, 0.1875, 0.375, 0.1875, 0.375, 0.1563, 0.5, 0.1563, 0.5, 0.1875, 0.4375, 0.1875, 0.4375, 0.1563, 0.5312, 0.1563, 0.5312, 0.1875, 0.5, 0.1875, 0.5, 0.1563, 0.625, 0.1563, 0.625, 0.1875, 0.5625, 0.1875, 0.5625, 0.1563, 0.6875, 0.1563, 0.6875, 0.1875, 0.625, 0.1875, 0.625, 0.1563, 0.7188, 0.1563, 0.7188, 0.1875, 0.6875, 0.1875, 0.6875, 0.1563, 0.7188, 0.1563, 0.6875, 0.1563, 0.6875, 0.1563, 0.7188, 0.1563, 0.6875, 0.125, 0.6875, 0.1563, 0.625, 0.1563, 0.625, 0.125, 0.625, 0.125, 0.625, 0.1563, 0.5625, 0.1563, 0.5625, 0.125, 0.5312, 0.125, 0.5312, 0.1563, 0.5, 0.1563, 0.5, 0.125, 0.5, 0.125, 0.5, 0.1563, 0.4375, 0.1563, 0.4375, 0.125, 0.4375, 0.125, 0.4375, 0.1563, 0.375, 0.1563, 0.375, 0.125, 0.375, 0.125, 0.375, 0.1563, 0.3125, 0.1563, 0.3125, 0.125, 0.2812, 0.125, 0.2812, 0.1563, 0.25, 0.1563, 0.25, 0.125, 0.2187, 0.125, 0.2187, 0.1563, 0.1875, 0.1563, 0.1875, 0.125, 0.1875, 0.125, 0.1875, 0.1563, 0.125, 0.1563, 0.125, 0.125, 0.125, 0.125, 0.125, 0.1563, 0.0625, 0.1563, 0.0625, 0.125, 0.0625, 0.125, 0.0625, 0.1563, 0.0, 0.1563, 0.0, 0.125, 1.0, 0.125, 1.0, 0.1563, 0.9375, 0.1563, 0.9375, 0.125, 0.9375, 0.125, 0.9375, 0.1563, 0.875, 0.1563, 0.875, 0.125, 0.875, 0.125, 0.875, 0.1563, 0.8125, 0.1563, 0.8125, 0.125, 0.7812, 0.125, 0.7812, 0.1563, 0.75, 0.1563, 0.75, 0.125, 0.3125, 0.125, 0.3125, 0.1563, 0.2812, 0.1563, 0.2812, 0.125, 0.25, 0.125, 0.25, 0.1563, 0.2187, 0.1563, 0.2187, 0.125, 0.3125, 0.1563, 0.3125, 0.1875, 0.2812, 0.1875, 0.2812, 0.1563, 0.2812, 0.1875, 0.2812, 0.1563, 0.2812, 0.1563, 0.2812, 0.1875, 0.2812, 0.1563, 0.3125, 0.1563, 0.3125, 0.1563, 0.2812, 0.1563, 0.3125, 0.1563, 0.3125, 0.1875, 0.3125, 0.1875, 0.3125, 0.1563, 0.5625, 0.125, 0.5625, 0.1563, 0.5312, 0.1563, 0.5312, 0.125, 0.5625, 0.1563, 0.5625, 0.1875, 0.5312, 0.1875, 0.5312, 0.1563, 0.5625, 0.5, 0.5625, 0.5625, 0.5312, 0.5625, 0.5312, 0.5, 0.5625, 0.25, 0.5625, 0.375, 0.5312, 0.375, 0.5312, 0.25, 0.5625, 0.625, 0.5625, 0.75, 0.5312, 0.75, 0.5312, 0.625, 0.5625, 0.375, 0.5625, 0.5, 0.5312, 0.5, 0.5312, 0.375, 0.5625, 0.1875, 0.5625, 0.25, 0.5312, 0.25, 0.5312, 0.1875, 0.5625, 0.75, 0.5625, 0.875, 0.5312, 0.875, 0.5312, 0.75, 0.5625, 0.5625, 0.5625, 0.625, 0.5312, 0.625, 0.5312, 0.5625, 0.2187, 0.1563, 0.2187, 0.1875, 0.1875, 0.1875, 0.1875, 0.1563, 0.2187, 0.1563, 0.2187, 0.1875, 0.2187, 0.1875, 0.2187, 0.1563, 0.1875, 0.1563, 0.2187, 0.1563, 0.2187, 0.1563, 0.1875, 0.1563, 0.2187, 0.1875, 0.1875, 0.1875, 0.1875, 0.1875, 0.2187, 0.1875, 0.75, 0.125, 0.75, 0.1563, 0.7188, 0.1563, 0.7188, 0.125, 0.75, 0.1563, 0.75, 0.1875, 0.7188, 0.1875, 0.7188, 0.1563, 0.75, 0.5, 0.75, 0.5625, 0.7188, 0.5625, 0.7188, 0.5, 0.75, 0.5625, 0.75, 0.625, 0.7188, 0.625, 0.7188, 0.5625, 0.75, 0.25, 0.75, 0.375, 0.7188, 0.375, 0.7187, 0.25, 0.75, 0.625, 0.75, 0.75, 0.7187, 0.75, 0.7188, 0.625, 0.75, 0.375, 0.75, 0.5, 0.7188, 0.5, 0.7188, 0.375, 0.75, 0.1875, 0.75, 0.25, 0.7187, 0.25, 0.7188, 0.1875, 0.75, 0.75, 0.75, 0.875, 0.7187, 0.875, 0.7187, 0.75, 0.8125, 0.1563, 0.7812, 0.1563, 0.7812, 0.1563, 0.8125, 0.1563, 0.8125, 0.1563, 0.8125, 0.1875, 0.7812, 0.1875, 0.7812, 0.1563, 0.8125, 0.5, 0.8125, 0.5625, 0.7812, 0.5625, 0.7812, 0.5, 0.8125, 0.75, 0.8125, 0.875, 0.7812, 0.875, 0.7812, 0.75, 0.8125, 0.5625, 0.8125, 0.625, 0.7812, 0.625, 0.7812, 0.5625, 0.8125, 0.25, 0.8125, 0.375, 0.7812, 0.375, 0.7812, 0.25, 0.8125, 0.625, 0.8125, 0.75, 0.7812, 0.75, 0.7812, 0.625, 0.8125, 0.375, 0.8125, 0.5, 0.7812, 0.5, 0.7812, 0.375, 0.8125, 0.1875, 0.8125, 0.25, 0.7812, 0.25, 0.7812, 0.1875, 0.8125, 0.125, 0.8125, 0.1563, 0.7812, 0.1563, 0.7812, 0.125, 0.7812, 0.1563, 0.7812, 0.125, 0.7812, 0.125, 0.7812, 0.1563, 0.7812, 0.125, 0.8125, 0.125, 0.8125, 0.125, 0.7812, 0.125, 0.8125, 0.125, 0.8125, 0.1563, 0.8125, 0.1563, 0.8125, 0.125, 0.7188, 0.125, 0.7188, 0.1563, 0.6875, 0.1563, 0.6875, 0.125, 0.6875, 0.125, 0.7188, 0.125, 0.7188, 0.125, 0.6875, 0.125, 0.6875, 0.1563, 0.6875, 0.125, 0.6875, 0.125, 0.6875, 0.1563, 0.7188, 0.125, 0.7188, 0.1563, 0.7188, 0.1563, 0.7188, 0.125])
me_sphere.materials.append(mat_body)
me_sphere.update()
me_icosphere = bpy.data.meshes.new('Icosphere')
me_icosphere.from_pydata([(1.638, -7.313, 0.2325), (2.361, -7.838, 0.7852), (1.361, -8.163, 0.7852), (0.7433, -7.313, 0.7852), (1.361, -6.462, 0.7852), (2.361, -6.787, 0.7852), (1.914, -8.163, 1.68), (0.9141, -7.838, 1.68), (0.9141, -6.787, 1.68), (1.914, -6.462, 1.68), (2.532, -7.313, 1.68), (1.638, -7.313, 2.232), (1.475, -7.813, 0.3818), (2.063, -7.622, 0.3818), (1.901, -8.122, 0.7067), (2.488, -7.313, 0.7067), (2.063, -7.004, 0.3818), (1.112, -7.313, 0.3818), (0.9495, -7.813, 0.7067), (1.475, -6.813, 0.3818), (0.9495, -6.813, 0.7067), (1.901, -6.504, 0.7067), (2.589, -7.622, 1.232), (2.589, -7.004, 1.232), (1.638, -8.313, 1.232), (2.225, -8.122, 1.232), (0.6866, -7.622, 1.232), (1.05, -8.122, 1.232), (1.05, -6.504, 1.232), (0.6866, -7.004, 1.232), (2.225, -6.504, 1.232), (1.638, -6.313, 1.232), (2.326, -7.813, 1.758), (1.375, -8.122, 1.758), (0.7871, -7.313, 1.758), (1.375, -6.504, 1.758), (2.326, -6.813, 1.758), (1.8, -7.813, 2.083), (2.163, -7.313, 2.083), (1.212, -7.622, 2.083), (1.212, -7.004, 2.083), (1.8, -6.813, 2.083)], [], [(0, 13, 12), (1, 13, 15), (0, 12, 17), (0, 17, 19), (0, 19, 16), (1, 15, 22), (2, 14, 24), (3, 18, 26), (4, 20, 28), (5, 21, 30), (1, 22, 25), (2, 24, 27), (3, 26, 29), (4, 28, 31), (5, 30, 23), (6, 32, 37), (7, 33, 39), (8, 34, 40), (9, 35, 41), (10, 36, 38), (38, 41, 11), (38, 36, 41), (36, 9, 41), (41, 40, 11), (41, 35, 40), (35, 8, 40), (40, 39, 11), (40, 34, 39), (34, 7, 39), (39, 37, 11), (39, 33, 37), (33, 6, 37), (37, 38, 11), (37, 32, 38), (32, 10, 38), (23, 36, 10), (23, 30, 36), (30, 9, 36), (31, 35, 9), (31, 28, 35), (28, 8, 35), (29, 34, 8), (29, 26, 34), (26, 7, 34), (27, 33, 7), (27, 24, 33), (24, 6, 33), (25, 32, 6), (25, 22, 32), (22, 10, 32), (30, 31, 9), (30, 21, 31), (21, 4, 31), (28, 29, 8), (28, 20, 29), (20, 3, 29), (26, 27, 7), (26, 18, 27), (18, 2, 27), (24, 25, 6), (24, 14, 25), (14, 1, 25), (22, 23, 10), (22, 15, 23), (15, 5, 23), (16, 21, 5), (16, 19, 21), (19, 4, 21), (19, 20, 4), (19, 17, 20), (17, 3, 20), (17, 18, 3), (17, 12, 18), (12, 2, 18), (15, 16, 5), (15, 13, 16), (13, 0, 16), (12, 14, 2), (12, 13, 14), (13, 1, 14)])
_uv = me_icosphere.uv_layers.new(name='UVMap')
_uv.uv.foreach_set('vector', [0.1818, 0.0, 0.2273, 0.07873, 0.1364, 0.07873, 0.2727, 0.1575, 0.3182, 0.07873, 0.3636, 0.1575, 0.9091, 0.0, 0.9545, 0.07873, 0.8636, 0.07873, 0.7273, 0.0, 0.7727, 0.07873, 0.6818, 0.07873, 0.5455, 0.0, 0.5909, 0.07873, 0.5, 0.07873, 0.2727, 0.1575, 0.3636, 0.1575, 0.3182, 0.2362, 0.09091, 0.1575, 0.1818, 0.1575, 0.1364, 0.2362, 0.8182, 0.1575, 0.9091, 0.1575, 0.8636, 0.2362, 0.6364, 0.1575, 0.7273, 0.1575, 0.6818, 0.2362, 0.4545, 0.1575, 0.5455, 0.1575, 0.5, 0.2362, 0.2727, 0.1575, 0.3182, 0.2362, 0.2273, 0.2362, 0.09091, 0.1575, 0.1364, 0.2362, 0.04546, 0.2362, 0.8182, 0.1575, 0.8636, 0.2362, 0.7727, 0.2362, 0.6364, 0.1575, 0.6818, 0.2362, 0.5909, 0.2362, 0.4545, 0.1575, 0.5, 0.2362, 0.4091, 0.2362, 0.1818, 0.3149, 0.2727, 0.3149, 0.2273, 0.3937, 0.0, 0.3149, 0.09091, 0.3149, 0.04546, 0.3937, 0.7273, 0.3149, 0.8182, 0.3149, 0.7727, 0.3937, 0.5455, 0.3149, 0.6364, 0.3149, 0.5909, 0.3937, 0.3636, 0.3149, 0.4545, 0.3149, 0.4091, 0.3937, 0.4091, 0.3937, 0.5, 0.3937, 0.4545, 0.4724, 0.4091, 0.3937, 0.4545, 0.3149, 0.5, 0.3937, 0.4545, 0.3149, 0.5455, 0.3149, 0.5, 0.3937, 0.5909, 0.3937, 0.6818, 0.3937, 0.6364, 0.4724, 0.5909, 0.3937, 0.6364, 0.3149, 0.6818, 0.3937, 0.6364, 0.3149, 0.7273, 0.3149, 0.6818, 0.3937, 0.7727, 0.3937, 0.8636, 0.3937, 0.8182, 0.4724, 0.7727, 0.3937, 0.8182, 0.3149, 0.8636, 0.3937, 0.8182, 0.3149, 0.9091, 0.3149, 0.8636, 0.3937, 0.04546, 0.3937, 0.1364, 0.3937, 0.09091, 0.4724, 0.04546, 0.3937, 0.09091, 0.3149, 0.1364, 0.3937, 0.09091, 0.3149, 0.1818, 0.3149, 0.1364, 0.3937, 0.2273, 0.3937, 0.3182, 0.3937, 0.2727, 0.4724, 0.2273, 0.3937, 0.2727, 0.3149, 0.3182, 0.3937, 0.2727, 0.3149, 0.3636, 0.3149, 0.3182, 0.3937, 0.4091, 0.2362, 0.4545, 0.3149, 0.3636, 0.3149, 0.4091, 0.2362, 0.5, 0.2362, 0.4545, 0.3149, 0.5, 0.2362, 0.5455, 0.3149, 0.4545, 0.3149, 0.5909, 0.2362, 0.6364, 0.3149, 0.5455, 0.3149, 0.5909, 0.2362, 0.6818, 0.2362, 0.6364, 0.3149, 0.6818, 0.2362, 0.7273, 0.3149, 0.6364, 0.3149, 0.7727, 0.2362, 0.8182, 0.3149, 0.7273, 0.3149, 0.7727, 0.2362, 0.8636, 0.2362, 0.8182, 0.3149, 0.8636, 0.2362, 0.9091, 0.3149, 0.8182, 0.3149, 0.04546, 0.2362, 0.09091, 0.3149, 0.0, 0.3149, 0.04546, 0.2362, 0.1364, 0.2362, 0.09091, 0.3149, 0.1364, 0.2362, 0.1818, 0.3149, 0.09091, 0.3149, 0.2273, 0.2362, 0.2727, 0.3149, 0.1818, 0.3149, 0.2273, 0.2362, 0.3182, 0.2362, 0.2727, 0.3149, 0.3182, 0.2362, 0.3636, 0.3149, 0.2727, 0.3149, 0.5, 0.2362, 0.5909, 0.2362, 0.5455, 0.3149, 0.5, 0.2362, 0.5455, 0.1575, 0.5909, 0.2362, 0.5455, 0.1575, 0.6364, 0.1575, 0.5909, 0.2362, 0.6818, 0.2362, 0.7727, 0.2362, 0.7273, 0.3149, 0.6818, 0.2362, 0.7273, 0.1575, 0.7727, 0.2362, 0.7273, 0.1575, 0.8182, 0.1575, 0.7727, 0.2362, 0.8636, 0.2362, 0.9545, 0.2362, 0.9091, 0.3149, 0.8636, 0.2362, 0.9091, 0.1575, 0.9545, 0.2362, 0.9091, 0.1575, 1.0, 0.1575, 0.9545, 0.2362, 0.1364, 0.2362, 0.2273, 0.2362, 0.1818, 0.3149, 0.1364, 0.2362, 0.1818, 0.1575, 0.2273, 0.2362, 0.1818, 0.1575, 0.2727, 0.1575, 0.2273, 0.2362, 0.3182, 0.2362, 0.4091, 0.2362, 0.3636, 0.3149, 0.3182, 0.2362, 0.3636, 0.1575, 0.4091, 0.2362, 0.3636, 0.1575, 0.4545, 0.1575, 0.4091, 0.2362, 0.5, 0.07873, 0.5455, 0.1575, 0.4545, 0.1575, 0.5, 0.07873, 0.5909, 0.07873, 0.5455, 0.1575, 0.5909, 0.07873, 0.6364, 0.1575, 0.5455, 0.1575, 0.6818, 0.07873, 0.7273, 0.1575, 0.6364, 0.1575, 0.6818, 0.07873, 0.7727, 0.07873, 0.7273, 0.1575, 0.7727, 0.07873, 0.8182, 0.1575, 0.7273, 0.1575, 0.8636, 0.07873, 0.9091, 0.1575, 0.8182, 0.1575, 0.8636, 0.07873, 0.9545, 0.07873, 0.9091, 0.1575, 0.9545, 0.07873, 1.0, 0.1575, 0.9091, 0.1575, 0.3636, 0.1575, 0.4091, 0.07873, 0.4545, 0.1575, 0.3636, 0.1575, 0.3182, 0.07873, 0.4091, 0.07873, 0.3182, 0.07873, 0.3636, 0.0, 0.4091, 0.07873, 0.1364, 0.07873, 0.1818, 0.1575, 0.09091, 0.1575, 0.1364, 0.07873, 0.2273, 0.07873, 0.1818, 0.1575, 0.2273, 0.07873, 0.2727, 0.1575, 0.1818, 0.1575])
me_icosphere.materials.append(mat_eyes)
me_icosphere.update()
me_sphere_001 = bpy.data.meshes.new('Sphere.001')
me_sphere_001.from_pydata([(-0.0001838, 0.6657, 0.6315), (0.0242, 0.7283, 0.4896), (0.01225, 0.7172, 0.3321), (4.631e-08, 0.5744, 0.07908), (0.008727, 0.3094, 0.6707), (0.0696, 0.4925, 0.7047), (0.125, 0.6557, 0.6528), (0.1475, 0.7155, 0.4935), (0.1084, 0.6969, 0.3199), (0.07406, 0.6454, 0.1843), (0.03809, 0.5642, 0.07449), (0.04061, 0.2763, 0.658), (0.1315, 0.415, 0.6649), (0.1999, 0.5545, 0.608), (0.2258, 0.6122, 0.4413), (0.1803, 0.6127, 0.2804), (0.1326, 0.5903, 0.1603), (0.07039, 0.535, 0.06143), (0.06928, 0.2293, 0.6313), (0.1848, 0.3108, 0.5925), (0.2468, 0.3961, 0.4901), (0.2447, 0.457, 0.3511), (0.2241, 0.4958, 0.2321), (0.1703, 0.5071, 0.1247), (0.09196, 0.4915, 0.04188), (0.0968, 0.1775, 0.5971), (0.1961, 0.212, 0.5229), (0.2433, 0.2656, 0.4063), (0.2601, 0.319, 0.2886), (0.2403, 0.3692, 0.1769), (0.1839, 0.4117, 0.08213), (0.09954, 0.4401, 0.01882), (0.1033, 0.1291, 0.564), (0.1765, 0.1221, 0.4662), (0.2228, 0.1436, 0.3464), (0.2403, 0.1847, 0.2284), (0.222, 0.2451, 0.1212), (0.1699, 0.3167, 0.03953), (0.09196, 0.3887, -0.004233), (0.07959, 0.08987, 0.5354), (0.1327, 0.04659, 0.422), (0.17, 0.03954, 0.2976), (0.1839, 0.07084, 0.1773), (0.1699, 0.1399, 0.07403), (0.1301, 0.2362, 0.003411), (0.07039, 0.3451, -0.02378), (0.04434, 0.06438, 0.5162), (0.07125, -0.004504, 0.3943), (0.09196, -0.0307, 0.266), (0.09954, -0.005251, 0.1432), (0.09196, 0.06957, 0.04249), (0.07039, 0.1824, -0.02072), (0.03809, 0.316, -0.03684), (0.004522, 0.05651, 0.508), (0.0003408, -0.02243, 0.3846), (-1.57e-08, -0.05539, 0.255), (-4.671e-08, -0.03197, 0.1312), (-1.57e-08, 0.04488, 0.03142), (-1.183e-08, 0.1635, -0.0292), (1.53e-08, 0.3057, -0.04143), (4.631e-08, 0.45, -0.003406), (0.002667, 0.1717, 0.6097), (-0.03437, 0.06794, 0.5109), (-0.0702, -0.003247, 0.3927), (-0.09196, -0.0307, 0.266), (-0.09954, -0.005251, 0.1432), (-0.09196, 0.06957, 0.04249), (-0.07039, 0.1824, -0.02072), (-0.03809, 0.316, -0.03684), (-0.06678, 0.09738, 0.5238), (-0.1299, 0.05056, 0.4169), (-0.1699, 0.0396, 0.2976), (-0.1839, 0.07084, 0.1773), (-0.1699, 0.1399, 0.07403), (-0.1301, 0.2362, 0.003411), (-0.07039, 0.3451, -0.02378), (-0.08794, 0.1407, 0.5444), (-0.1697, 0.131, 0.453), (-0.222, 0.1448, 0.3447), (-0.2403, 0.1847, 0.2284), (-0.222, 0.2451, 0.1212), (-0.1699, 0.3167, 0.03953), (-0.09196, 0.3887, -0.004233), (-0.09451, 0.1913, 0.5698), (-0.1837, 0.226, 0.4958), (-0.2403, 0.2689, 0.4004), (-0.2601, 0.319, 0.2886), (-0.2403, 0.3692, 0.1769), (-0.1839, 0.4117, 0.08213), (-0.09954, 0.4401, 0.01883), (-0.08606, 0.2417, 0.5968), (-0.1693, 0.3207, 0.5395), (-0.222, 0.393, 0.4561), (-0.2403, 0.4534, 0.3489), (-0.222, 0.4933, 0.2326), (-0.1699, 0.5067, 0.1247), (-0.09196, 0.4915, 0.04188), (-0.07247, 0.2842, 0.6248), (-0.1255, 0.4012, 0.5834), (-0.1686, 0.5011, 0.5067), (-0.1833, 0.5694, 0.4017), (-0.1699, 0.5985, 0.2797), (-0.1301, 0.5872, 0.1609), (-0.07039, 0.535, 0.06143), (-0.05371, 0.3125, 0.6499), (-0.06183, 0.4661, 0.6358), (-0.07821, 0.6004, 0.5707), (-0.08937, 0.6698, 0.4525), (-0.08822, 0.6766, 0.3149), (-0.06982, 0.6417, 0.1849), (-0.03809, 0.5642, 0.07449), (-0.02654, 0.3218, 0.667), (-0.001414, 0.5081, 0.6897), (0.002421, 0.6628, 0.193)], [], [(3, 113, 9, 10), (2, 1, 7, 8), (0, 112, 5, 6), (111, 61, 4), (60, 3, 10), (113, 2, 8, 9), (1, 0, 6, 7), (112, 111, 4, 5), (4, 61, 11), (60, 10, 17), (9, 8, 15, 16), (7, 6, 13, 14), (5, 4, 11, 12), (10, 9, 16, 17), (8, 7, 14, 15), (6, 5, 12, 13), (16, 15, 22, 23), (14, 13, 20, 21), (12, 11, 18, 19), (17, 16, 23, 24), (15, 14, 21, 22), (13, 12, 19, 20), (11, 61, 18), (60, 17, 24), (24, 23, 30, 31), (22, 21, 28, 29), (20, 19, 26, 27), (18, 61, 25), (60, 24, 31), (23, 22, 29, 30), (21, 20, 27, 28), (19, 18, 25, 26), (29, 28, 35, 36), (27, 26, 33, 34), (25, 61, 32), (60, 31, 38), (30, 29, 36, 37), (28, 27, 34, 35), (26, 25, 32, 33), (31, 30, 37, 38), (60, 38, 45), (37, 36, 43, 44), (35, 34, 41, 42), (33, 32, 39, 40), (38, 37, 44, 45), (36, 35, 42, 43), (34, 33, 40, 41), (32, 61, 39), (42, 41, 48, 49), (40, 39, 46, 47), (45, 44, 51, 52), (43, 42, 49, 50), (41, 40, 47, 48), (39, 61, 46), (60, 45, 52), (44, 43, 50, 51), (52, 51, 58, 59), (50, 49, 56, 57), (48, 47, 54, 55), (46, 61, 53), (60, 52, 59), (51, 50, 57, 58), (49, 48, 55, 56), (47, 46, 53, 54), (55, 54, 63, 64), (53, 61, 62), (60, 59, 68), (58, 57, 66, 67), (56, 55, 64, 65), (54, 53, 62, 63), (59, 58, 67, 68), (57, 56, 65, 66), (60, 68, 75), (67, 66, 73, 74), (65, 64, 71, 72), (63, 62, 69, 70), (68, 67, 74, 75), (66, 65, 72, 73), (64, 63, 70, 71), (62, 61, 69), (70, 69, 76, 77), (75, 74, 81, 82), (73, 72, 79, 80), (71, 70, 77, 78), (69, 61, 76), (60, 75, 82), (74, 73, 80, 81), (72, 71, 78, 79), (82, 81, 88, 89), (80, 79, 86, 87), (78, 77, 84, 85), (76, 61, 83), (60, 82, 89), (81, 80, 87, 88), (79, 78, 85, 86), (77, 76, 83, 84), (83, 61, 90), (60, 89, 96), (88, 87, 94, 95), (86, 85, 92, 93), (84, 83, 90, 91), (89, 88, 95, 96), (87, 86, 93, 94), (85, 84, 91, 92), (95, 94, 101, 102), (93, 92, 99, 100), (91, 90, 97, 98), (96, 95, 102, 103), (94, 93, 100, 101), (92, 91, 98, 99), (90, 61, 97), (60, 96, 103), (103, 102, 109, 110), (101, 100, 107, 108), (99, 98, 105, 106), (97, 61, 104), (60, 103, 110), (102, 101, 108, 109), (100, 99, 106, 107), (98, 97, 104, 105), (108, 107, 1, 2), (106, 105, 112, 0), (104, 61, 111), (60, 110, 3), (109, 108, 2, 113), (107, 106, 0, 1), (105, 104, 111, 112), (110, 109, 113, 3)])
_uv = me_sphere_001.uv_layers.new(name='UVMap')
_uv.uv.foreach_set('vector', [0.75, 0.125, 0.75, 0.25, 0.6875, 0.25, 0.6875, 0.125, 0.75, 0.375, 0.75, 0.5, 0.6875, 0.5, 0.6875, 0.375, 0.75, 0.625, 0.75, 0.75, 0.6875, 0.75, 0.6875, 0.625, 0.75, 0.875, 0.7187, 1.0, 0.6875, 0.875, 0.7188, 0.0, 0.75, 0.125, 0.6875, 0.125, 0.75, 0.25, 0.75, 0.375, 0.6875, 0.375, 0.6875, 0.25, 0.75, 0.5, 0.75, 0.625, 0.6875, 0.625, 0.6875, 0.5, 0.75, 0.75, 0.75, 0.875, 0.6875, 0.875, 0.6875, 0.75, 0.6875, 0.875, 0.6562, 1.0, 0.625, 0.875, 0.6562, 0.0, 0.6875, 0.125, 0.625, 0.125, 0.6875, 0.25, 0.6875, 0.375, 0.625, 0.375, 0.625, 0.25, 0.6875, 0.5, 0.6875, 0.625, 0.625, 0.625, 0.625, 0.5, 0.6875, 0.75, 0.6875, 0.875, 0.625, 0.875, 0.625, 0.75, 0.6875, 0.125, 0.6875, 0.25, 0.625, 0.25, 0.625, 0.125, 0.6875, 0.375, 0.6875, 0.5, 0.625, 0.5, 0.625, 0.375, 0.6875, 0.625, 0.6875, 0.75, 0.625, 0.75, 0.625, 0.625, 0.625, 0.25, 0.625, 0.375, 0.5625, 0.375, 0.5625, 0.25, 0.625, 0.5, 0.625, 0.625, 0.5625, 0.625, 0.5625, 0.5, 0.625, 0.75, 0.625, 0.875, 0.5625, 0.875, 0.5625, 0.75, 0.625, 0.125, 0.625, 0.25, 0.5625, 0.25, 0.5625, 0.125, 0.625, 0.375, 0.625, 0.5, 0.5625, 0.5, 0.5625, 0.375, 0.625, 0.625, 0.625, 0.75, 0.5625, 0.75, 0.5625, 0.625, 0.625, 0.875, 0.5938, 1.0, 0.5625, 0.875, 0.5938, 0.0, 0.625, 0.125, 0.5625, 0.125, 0.5625, 0.125, 0.5625, 0.25, 0.5, 0.25, 0.5, 0.125, 0.5625, 0.375, 0.5625, 0.5, 0.5, 0.5, 0.5, 0.375, 0.5625, 0.625, 0.5625, 0.75, 0.5, 0.75, 0.5, 0.625, 0.5625, 0.875, 0.5312, 1.0, 0.5, 0.875, 0.5312, 0.0, 0.5625, 0.125, 0.5, 0.125, 0.5625, 0.25, 0.5625, 0.375, 0.5, 0.375, 0.5, 0.25, 0.5625, 0.5, 0.5625, 0.625, 0.5, 0.625, 0.5, 0.5, 0.5625, 0.75, 0.5625, 0.875, 0.5, 0.875, 0.5, 0.75, 0.5, 0.375, 0.5, 0.5, 0.4375, 0.5, 0.4375, 0.375, 0.5, 0.625, 0.5, 0.75, 0.4375, 0.75, 0.4375, 0.625, 0.5, 0.875, 0.4687, 1.0, 0.4375, 0.875, 0.4687, 0.0, 0.5, 0.125, 0.4375, 0.125, 0.5, 0.25, 0.5, 0.375, 0.4375, 0.375, 0.4375, 0.25, 0.5, 0.5, 0.5, 0.625, 0.4375, 0.625, 0.4375, 0.5, 0.5, 0.75, 0.5, 0.875, 0.4375, 0.875, 0.4375, 0.75, 0.5, 0.125, 0.5, 0.25, 0.4375, 0.25, 0.4375, 0.125, 0.4062, 0.0, 0.4375, 0.125, 0.375, 0.125, 0.4375, 0.25, 0.4375, 0.375, 0.375, 0.375, 0.375, 0.25, 0.4375, 0.5, 0.4375, 0.625, 0.375, 0.625, 0.375, 0.5, 0.4375, 0.75, 0.4375, 0.875, 0.375, 0.875, 0.375, 0.75, 0.4375, 0.125, 0.4375, 0.25, 0.375, 0.25, 0.375, 0.125, 0.4375, 0.375, 0.4375, 0.5, 0.375, 0.5, 0.375, 0.375, 0.4375, 0.625, 0.4375, 0.75, 0.375, 0.75, 0.375, 0.625, 0.4375, 0.875, 0.4062, 1.0, 0.375, 0.875, 0.375, 0.5, 0.375, 0.625, 0.3125, 0.625, 0.3125, 0.5, 0.375, 0.75, 0.375, 0.875, 0.3125, 0.875, 0.3125, 0.75, 0.375, 0.125, 0.375, 0.25, 0.3125, 0.25, 0.3125, 0.125, 0.375, 0.375, 0.375, 0.5, 0.3125, 0.5, 0.3125, 0.375, 0.375, 0.625, 0.375, 0.75, 0.3125, 0.75, 0.3125, 0.625, 0.375, 0.875, 0.3437, 1.0, 0.3125, 0.875, 0.3437, 0.0, 0.375, 0.125, 0.3125, 0.125, 0.375, 0.25, 0.375, 0.375, 0.3125, 0.375, 0.3125, 0.25, 0.3125, 0.125, 0.3125, 0.25, 0.25, 0.25, 0.25, 0.125, 0.3125, 0.375, 0.3125, 0.5, 0.25, 0.5, 0.25, 0.375, 0.3125, 0.625, 0.3125, 0.75, 0.25, 0.75, 0.25, 0.625, 0.3125, 0.875, 0.2812, 1.0, 0.25, 0.875, 0.2812, 0.0, 0.3125, 0.125, 0.25, 0.125, 0.3125, 0.25, 0.3125, 0.375, 0.25, 0.375, 0.25, 0.25, 0.3125, 0.5, 0.3125, 0.625, 0.25, 0.625, 0.25, 0.5, 0.3125, 0.75, 0.3125, 0.875, 0.25, 0.875, 0.25, 0.75, 0.25, 0.625, 0.25, 0.75, 0.1875, 0.75, 0.1875, 0.625, 0.25, 0.875, 0.2187, 1.0, 0.1875, 0.875, 0.2187, 0.0, 0.25, 0.125, 0.1875, 0.125, 0.25, 0.25, 0.25, 0.375, 0.1875, 0.375, 0.1875, 0.25, 0.25, 0.5, 0.25, 0.625, 0.1875, 0.625, 0.1875, 0.5, 0.25, 0.75, 0.25, 0.875, 0.1875, 0.875, 0.1875, 0.75, 0.25, 0.125, 0.25, 0.25, 0.1875, 0.25, 0.1875, 0.125, 0.25, 0.375, 0.25, 0.5, 0.1875, 0.5, 0.1875, 0.375, 0.1562, 0.0, 0.1875, 0.125, 0.125, 0.125, 0.1875, 0.25, 0.1875, 0.375, 0.125, 0.375, 0.125, 0.25, 0.1875, 0.5, 0.1875, 0.625, 0.125, 0.625, 0.125, 0.5, 0.1875, 0.75, 0.1875, 0.875, 0.125, 0.875, 0.125, 0.75, 0.1875, 0.125, 0.1875, 0.25, 0.125, 0.25, 0.125, 0.125, 0.1875, 0.375, 0.1875, 0.5, 0.125, 0.5, 0.125, 0.375, 0.1875, 0.625, 0.1875, 0.75, 0.125, 0.75, 0.125, 0.625, 0.1875, 0.875, 0.1562, 1.0, 0.125, 0.875, 0.125, 0.75, 0.125, 0.875, 0.0625, 0.875, 0.0625, 0.75, 0.125, 0.125, 0.125, 0.25, 0.0625, 0.25, 0.0625, 0.125, 0.125, 0.375, 0.125, 0.5, 0.0625, 0.5, 0.0625, 0.375, 0.125, 0.625, 0.125, 0.75, 0.0625, 0.75, 0.0625, 0.625, 0.125, 0.875, 0.09375, 1.0, 0.0625, 0.875, 0.09375, 0.0, 0.125, 0.125, 0.0625, 0.125, 0.125, 0.25, 0.125, 0.375, 0.0625, 0.375, 0.0625, 0.25, 0.125, 0.5, 0.125, 0.625, 0.0625, 0.625, 0.0625, 0.5, 0.0625, 0.125, 0.0625, 0.25, 0.0, 0.25, 0.0, 0.125, 0.0625, 0.375, 0.0625, 0.5, 0.0, 0.5, 0.0, 0.375, 0.0625, 0.625, 0.0625, 0.75, 0.0, 0.75, 0.0, 0.625, 0.0625, 0.875, 0.03125, 1.0, 0.0, 0.875, 0.03125, 0.0, 0.0625, 0.125, 0.0, 0.125, 0.0625, 0.25, 0.0625, 0.375, 0.0, 0.375, 0.0, 0.25, 0.0625, 0.5, 0.0625, 0.625, 0.0, 0.625, 0.0, 0.5, 0.0625, 0.75, 0.0625, 0.875, 0.0, 0.875, 0.0, 0.75, 1.0, 0.875, 0.9687, 1.0, 0.9375, 0.875, 0.9687, 0.0, 1.0, 0.125, 0.9375, 0.125, 1.0, 0.25, 1.0, 0.375, 0.9375, 0.375, 0.9375, 0.25, 1.0, 0.5, 1.0, 0.625, 0.9375, 0.625, 0.9375, 0.5, 1.0, 0.75, 1.0, 0.875, 0.9375, 0.875, 0.9375, 0.75, 1.0, 0.125, 1.0, 0.25, 0.9375, 0.25, 0.9375, 0.125, 1.0, 0.375, 1.0, 0.5, 0.9375, 0.5, 0.9375, 0.375, 1.0, 0.625, 1.0, 0.75, 0.9375, 0.75, 0.9375, 0.625, 0.9375, 0.25, 0.9375, 0.375, 0.875, 0.375, 0.875, 0.25, 0.9375, 0.5, 0.9375, 0.625, 0.875, 0.625, 0.875, 0.5, 0.9375, 0.75, 0.9375, 0.875, 0.875, 0.875, 0.875, 0.75, 0.9375, 0.125, 0.9375, 0.25, 0.875, 0.25, 0.875, 0.125, 0.9375, 0.375, 0.9375, 0.5, 0.875, 0.5, 0.875, 0.375, 0.9375, 0.625, 0.9375, 0.75, 0.875, 0.75, 0.875, 0.625, 0.9375, 0.875, 0.9062, 1.0, 0.875, 0.875, 0.9062, 0.0, 0.9375, 0.125, 0.875, 0.125, 0.875, 0.125, 0.875, 0.25, 0.8125, 0.25, 0.8125, 0.125, 0.875, 0.375, 0.875, 0.5, 0.8125, 0.5, 0.8125, 0.375, 0.875, 0.625, 0.875, 0.75, 0.8125, 0.75, 0.8125, 0.625, 0.875, 0.875, 0.8437, 1.0, 0.8125, 0.875, 0.8437, 0.0, 0.875, 0.125, 0.8125, 0.125, 0.875, 0.25, 0.875, 0.375, 0.8125, 0.375, 0.8125, 0.25, 0.875, 0.5, 0.875, 0.625, 0.8125, 0.625, 0.8125, 0.5, 0.875, 0.75, 0.875, 0.875, 0.8125, 0.875, 0.8125, 0.75, 0.8125, 0.375, 0.8125, 0.5, 0.75, 0.5, 0.75, 0.375, 0.8125, 0.625, 0.8125, 0.75, 0.75, 0.75, 0.75, 0.625, 0.8125, 0.875, 0.7812, 1.0, 0.75, 0.875, 0.7812, 0.0, 0.8125, 0.125, 0.75, 0.125, 0.8125, 0.25, 0.8125, 0.375, 0.75, 0.375, 0.75, 0.25, 0.8125, 0.5, 0.8125, 0.625, 0.75, 0.625, 0.75, 0.5, 0.8125, 0.75, 0.8125, 0.875, 0.75, 0.875, 0.75, 0.75, 0.8125, 0.125, 0.8125, 0.25, 0.75, 0.25, 0.75, 0.125])
me_sphere_001.materials.append(mat_light)
me_sphere_001.update()

# ---- objects
ob_body = bpy.data.objects.new('Body', me_sphere)
ob_icosphere = bpy.data.objects.new('Icosphere', me_icosphere)
ob_light = bpy.data.objects.new('Light', me_sphere_001)

# ---- transforms, parenting, visibility, modifiers, constraints
ob_body.location = (0.0, 0.0, 0.0)
ob_icosphere.location = (0.0, 0.0, 0.0)
ob_icosphere.scale = (0.02456, 0.02456, 0.02456)
_m = ob_icosphere.modifiers.new('Mirror', 'MIRROR')
ob_light.location = (0.0, 0.0, 0.0)

# ---- collection membership
col_collection.objects.link(ob_body)
col_collection.objects.link(ob_icosphere)
col_collection.objects.link(ob_light)

# ---- scene / render settings (as saved in the file)
scene.frame_start = 1; scene.frame_end = 250; scene.frame_set(1)
scene.render.engine = 'BLENDER_EEVEE_NEXT'
bpy.context.view_layer.update()

# ---- added for rendering (the .blend has no active camera): camera
cam_auto = bpy.data.cameras.new('AutoCamera')
cam_auto.lens = 50.0
cam_auto.sensor_width = 36.0
cam_auto.clip_end = 1000.0
ob_auto_camera = bpy.data.objects.new('AutoCamera', cam_auto)
scene.collection.objects.link(ob_auto_camera)
ob_auto_camera.location = (1.22707, -1.21041, 1.29298)
ob_auto_camera.rotation_euler = (1.09748, -7.21219e-08, 0.694738)
scene.camera = ob_auto_camera
bpy.context.view_layer.update()
